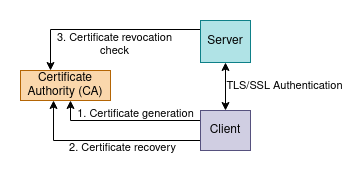

The diagram above was exported from draw.io. Its source (the exported page's mxGraphModel, read from the mxfile embedded in the PNG):
<mxGraphModel dx="643" dy="378" grid="1" gridSize="10" guides="1" tooltips="1" connect="1" arrows="1" fold="1" page="1" pageScale="1" pageWidth="850" pageHeight="1100" math="0" shadow="0">
  <root>
    <mxCell id="0" />
    <mxCell id="1" parent="0" />
    <mxCell id="bB7bC-Qrb0PYWVcd-opf-1" value="Certificate Authority (CA)" style="rounded=0;whiteSpace=wrap;html=1;fillColor=#fad7ac;strokeColor=#b46504;" vertex="1" parent="1">
      <mxGeometry x="300" y="150" width="90" height="30" as="geometry" />
    </mxCell>
    <mxCell id="bB7bC-Qrb0PYWVcd-opf-7" value="" style="edgeStyle=orthogonalEdgeStyle;rounded=0;orthogonalLoop=1;jettySize=auto;html=1;exitX=0;exitY=0.5;exitDx=0;exitDy=0;labelBackgroundColor=none;" edge="1" parent="1" source="bB7bC-Qrb0PYWVcd-opf-2" target="bB7bC-Qrb0PYWVcd-opf-1">
      <mxGeometry x="0.0001" y="-20" relative="1" as="geometry">
        <Array as="points">
          <mxPoint x="330" y="109" />
        </Array>
        <mxPoint as="offset" />
      </mxGeometry>
    </mxCell>
    <mxCell id="bB7bC-Qrb0PYWVcd-opf-2" value="Server" style="rounded=0;whiteSpace=wrap;html=1;fillColor=#b0e3e6;strokeColor=#0e8088;" vertex="1" parent="1">
      <mxGeometry x="480" y="100" width="50" height="42" as="geometry" />
    </mxCell>
    <mxCell id="bB7bC-Qrb0PYWVcd-opf-4" style="edgeStyle=orthogonalEdgeStyle;rounded=0;orthogonalLoop=1;jettySize=auto;html=1;" edge="1" parent="1" source="bB7bC-Qrb0PYWVcd-opf-3" target="bB7bC-Qrb0PYWVcd-opf-1">
      <mxGeometry relative="1" as="geometry">
        <mxPoint x="460" y="260" as="sourcePoint" />
        <mxPoint x="390" y="220" as="targetPoint" />
        <Array as="points">
          <mxPoint x="350" y="200" />
        </Array>
      </mxGeometry>
    </mxCell>
    <mxCell id="bB7bC-Qrb0PYWVcd-opf-5" value="1. Certificate generation" style="edgeLabel;html=1;align=center;verticalAlign=middle;resizable=0;points=[];labelBackgroundColor=none;rotation=0;" vertex="1" connectable="0" parent="bB7bC-Qrb0PYWVcd-opf-4">
      <mxGeometry x="-0.4706" y="-1" relative="1" as="geometry">
        <mxPoint x="-26" y="-6" as="offset" />
      </mxGeometry>
    </mxCell>
    <mxCell id="bB7bC-Qrb0PYWVcd-opf-6" value="" style="edgeStyle=orthogonalEdgeStyle;rounded=0;orthogonalLoop=1;jettySize=auto;html=1;" edge="1" parent="1" source="bB7bC-Qrb0PYWVcd-opf-3">
      <mxGeometry x="0.0216" y="50" relative="1" as="geometry">
        <mxPoint x="483" y="309.9655172413793" as="sourcePoint" />
        <mxPoint x="333.0344827586207" y="180.0000000000001" as="targetPoint" />
        <Array as="points">
          <mxPoint x="333" y="220" />
        </Array>
        <mxPoint as="offset" />
      </mxGeometry>
    </mxCell>
    <mxCell id="bB7bC-Qrb0PYWVcd-opf-3" value="Client" style="rounded=0;whiteSpace=wrap;html=1;fillColor=#d0cee2;strokeColor=#56517e;" vertex="1" parent="1">
      <mxGeometry x="480" y="190" width="50" height="40" as="geometry" />
    </mxCell>
    <mxCell id="bB7bC-Qrb0PYWVcd-opf-8" value="" style="endArrow=classic;startArrow=classic;html=1;rounded=0;exitX=0.5;exitY=0;exitDx=0;exitDy=0;entryX=0.5;entryY=1;entryDx=0;entryDy=0;" edge="1" parent="1" source="bB7bC-Qrb0PYWVcd-opf-3" target="bB7bC-Qrb0PYWVcd-opf-2">
      <mxGeometry width="50" height="50" relative="1" as="geometry">
        <mxPoint x="370" y="220" as="sourcePoint" />
        <mxPoint x="420" y="170" as="targetPoint" />
      </mxGeometry>
    </mxCell>
    <mxCell id="bB7bC-Qrb0PYWVcd-opf-9" value="TLS/SSL Authentication" style="edgeLabel;html=1;align=center;verticalAlign=middle;resizable=0;points=[];labelBackgroundColor=none;" vertex="1" connectable="0" parent="bB7bC-Qrb0PYWVcd-opf-8">
      <mxGeometry x="0.6602" y="-1" relative="1" as="geometry">
        <mxPoint x="58" y="15" as="offset" />
      </mxGeometry>
    </mxCell>
    <mxCell id="bB7bC-Qrb0PYWVcd-opf-11" value="2. Certificate recovery" style="edgeLabel;html=1;align=center;verticalAlign=middle;resizable=0;points=[];labelBackgroundColor=none;rotation=0;" vertex="1" connectable="0" parent="1">
      <mxGeometry x="400.0044827586205" y="226.99551724137928" as="geometry">
        <mxPoint x="2" as="offset" />
      </mxGeometry>
    </mxCell>
    <mxCell id="bB7bC-Qrb0PYWVcd-opf-12" value="3. Certificate revocation &lt;br&gt;check" style="edgeLabel;html=1;align=center;verticalAlign=middle;resizable=0;points=[];labelBackgroundColor=none;rotation=0;" vertex="1" connectable="0" parent="1">
      <mxGeometry x="392.0044827586205" y="123.99551724137928" as="geometry">
        <mxPoint x="2" as="offset" />
      </mxGeometry>
    </mxCell>
  </root>
</mxGraphModel>